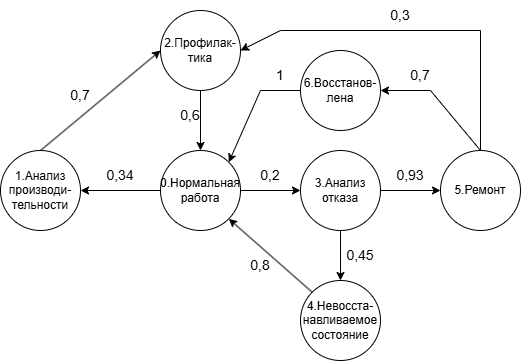

The diagram above was exported from draw.io. Its source (the exported page's mxGraphModel, read from the mxfile embedded in the PNG):
<mxGraphModel dx="1869" dy="626" grid="1" gridSize="10" guides="1" tooltips="1" connect="1" arrows="1" fold="1" page="1" pageScale="1" pageWidth="827" pageHeight="1169" math="0" shadow="0">
  <root>
    <mxCell id="0" />
    <mxCell id="1" parent="0" />
    <mxCell id="VzXuiABDMyS8NdmFGen6-1" value="0.Нормальная работа" style="ellipse;whiteSpace=wrap;html=1;aspect=fixed;fillColor=#FFFFFF;" parent="1" vertex="1">
      <mxGeometry x="40" y="160" width="80" height="80" as="geometry" />
    </mxCell>
    <mxCell id="VzXuiABDMyS8NdmFGen6-2" value="1.Анализ&lt;div&gt;производи-тельности&lt;/div&gt;" style="ellipse;whiteSpace=wrap;html=1;aspect=fixed;" parent="1" vertex="1">
      <mxGeometry x="-120" y="160" width="80" height="80" as="geometry" />
    </mxCell>
    <mxCell id="VzXuiABDMyS8NdmFGen6-3" value="2.Профилак-&lt;div&gt;тика&lt;/div&gt;" style="ellipse;whiteSpace=wrap;html=1;aspect=fixed;" parent="1" vertex="1">
      <mxGeometry x="40" y="20" width="80" height="80" as="geometry" />
    </mxCell>
    <mxCell id="VzXuiABDMyS8NdmFGen6-5" value="6.Восстанов-лена" style="ellipse;whiteSpace=wrap;html=1;aspect=fixed;" parent="1" vertex="1">
      <mxGeometry x="180" y="60" width="80" height="80" as="geometry" />
    </mxCell>
    <mxCell id="VzXuiABDMyS8NdmFGen6-6" value="5.Ремонт" style="ellipse;whiteSpace=wrap;html=1;aspect=fixed;" parent="1" vertex="1">
      <mxGeometry x="320" y="160" width="80" height="80" as="geometry" />
    </mxCell>
    <mxCell id="VzXuiABDMyS8NdmFGen6-7" value="4.Невосста-&lt;div&gt;навливаемое&lt;/div&gt;&lt;div&gt;состояние&lt;/div&gt;" style="ellipse;whiteSpace=wrap;html=1;aspect=fixed;fillColor=#FFFFFF;fontColor=#000000;" parent="1" vertex="1">
      <mxGeometry x="180" y="290" width="80" height="80" as="geometry" />
    </mxCell>
    <mxCell id="VzXuiABDMyS8NdmFGen6-8" value="3.Анализ&lt;div&gt;отказа&lt;/div&gt;" style="ellipse;whiteSpace=wrap;html=1;aspect=fixed;" parent="1" vertex="1">
      <mxGeometry x="180" y="160" width="80" height="80" as="geometry" />
    </mxCell>
    <mxCell id="VzXuiABDMyS8NdmFGen6-16" value="" style="endArrow=classic;html=1;rounded=0;entryX=0.5;entryY=0;entryDx=0;entryDy=0;exitX=0.5;exitY=1;exitDx=0;exitDy=0;" parent="1" source="VzXuiABDMyS8NdmFGen6-8" target="VzXuiABDMyS8NdmFGen6-7" edge="1">
      <mxGeometry width="50" height="50" relative="1" as="geometry">
        <mxPoint x="180" y="470" as="sourcePoint" />
        <mxPoint x="230" y="420" as="targetPoint" />
      </mxGeometry>
    </mxCell>
    <mxCell id="VzXuiABDMyS8NdmFGen6-17" value="" style="endArrow=classic;html=1;rounded=0;entryX=0;entryY=0.5;entryDx=0;entryDy=0;exitX=1;exitY=0.5;exitDx=0;exitDy=0;" parent="1" source="VzXuiABDMyS8NdmFGen6-8" target="VzXuiABDMyS8NdmFGen6-6" edge="1">
      <mxGeometry width="50" height="50" relative="1" as="geometry">
        <mxPoint x="170" y="440" as="sourcePoint" />
        <mxPoint x="220" y="390" as="targetPoint" />
      </mxGeometry>
    </mxCell>
    <mxCell id="VzXuiABDMyS8NdmFGen6-22" value="" style="endArrow=classic;html=1;rounded=0;entryX=1;entryY=0.5;entryDx=0;entryDy=0;exitX=0;exitY=0.5;exitDx=0;exitDy=0;" parent="1" source="VzXuiABDMyS8NdmFGen6-1" target="VzXuiABDMyS8NdmFGen6-2" edge="1">
      <mxGeometry width="50" height="50" relative="1" as="geometry">
        <mxPoint y="310" as="sourcePoint" />
        <mxPoint x="50" y="260" as="targetPoint" />
      </mxGeometry>
    </mxCell>
    <mxCell id="VzXuiABDMyS8NdmFGen6-23" value="" style="endArrow=classic;html=1;rounded=0;entryX=0;entryY=0.5;entryDx=0;entryDy=0;exitX=0.5;exitY=0;exitDx=0;exitDy=0;" parent="1" source="VzXuiABDMyS8NdmFGen6-2" target="VzXuiABDMyS8NdmFGen6-3" edge="1">
      <mxGeometry width="50" height="50" relative="1" as="geometry">
        <mxPoint x="-30" y="140" as="sourcePoint" />
        <mxPoint x="20" y="90" as="targetPoint" />
      </mxGeometry>
    </mxCell>
    <mxCell id="VzXuiABDMyS8NdmFGen6-24" value="" style="endArrow=classic;html=1;rounded=0;entryX=0.5;entryY=0;entryDx=0;entryDy=0;exitX=0.5;exitY=1;exitDx=0;exitDy=0;" parent="1" source="VzXuiABDMyS8NdmFGen6-3" target="VzXuiABDMyS8NdmFGen6-1" edge="1">
      <mxGeometry width="50" height="50" relative="1" as="geometry">
        <mxPoint x="-90" y="120" as="sourcePoint" />
        <mxPoint x="-40" y="70" as="targetPoint" />
      </mxGeometry>
    </mxCell>
    <mxCell id="VzXuiABDMyS8NdmFGen6-25" value="" style="endArrow=classic;html=1;rounded=0;entryX=0;entryY=0.5;entryDx=0;entryDy=0;exitX=1;exitY=0.5;exitDx=0;exitDy=0;" parent="1" source="VzXuiABDMyS8NdmFGen6-1" target="VzXuiABDMyS8NdmFGen6-8" edge="1">
      <mxGeometry width="50" height="50" relative="1" as="geometry">
        <mxPoint x="70" y="330" as="sourcePoint" />
        <mxPoint x="120" y="280" as="targetPoint" />
      </mxGeometry>
    </mxCell>
    <mxCell id="VzXuiABDMyS8NdmFGen6-26" value="" style="endArrow=classic;html=1;rounded=0;entryX=1;entryY=0.5;entryDx=0;entryDy=0;exitX=0.5;exitY=0;exitDx=0;exitDy=0;" parent="1" source="VzXuiABDMyS8NdmFGen6-6" target="VzXuiABDMyS8NdmFGen6-5" edge="1">
      <mxGeometry width="50" height="50" relative="1" as="geometry">
        <mxPoint x="520" y="240" as="sourcePoint" />
        <mxPoint x="570" y="190" as="targetPoint" />
        <Array as="points">
          <mxPoint x="310" y="100" />
        </Array>
      </mxGeometry>
    </mxCell>
    <mxCell id="VzXuiABDMyS8NdmFGen6-27" value="" style="endArrow=classic;html=1;rounded=0;exitX=0.5;exitY=0;exitDx=0;exitDy=0;entryX=1;entryY=0.5;entryDx=0;entryDy=0;" parent="1" source="VzXuiABDMyS8NdmFGen6-6" target="VzXuiABDMyS8NdmFGen6-3" edge="1">
      <mxGeometry width="50" height="50" relative="1" as="geometry">
        <mxPoint x="110" y="370" as="sourcePoint" />
        <mxPoint x="510" y="100" as="targetPoint" />
        <Array as="points">
          <mxPoint x="360" y="40" />
          <mxPoint x="160" y="40" />
        </Array>
      </mxGeometry>
    </mxCell>
    <mxCell id="VzXuiABDMyS8NdmFGen6-28" value="" style="endArrow=classic;html=1;rounded=0;entryX=1;entryY=0;entryDx=0;entryDy=0;exitX=0;exitY=0.5;exitDx=0;exitDy=0;" parent="1" source="VzXuiABDMyS8NdmFGen6-5" target="VzXuiABDMyS8NdmFGen6-1" edge="1">
      <mxGeometry width="50" height="50" relative="1" as="geometry">
        <mxPoint x="190" y="130" as="sourcePoint" />
        <mxPoint x="240" y="80" as="targetPoint" />
        <Array as="points">
          <mxPoint x="140" y="100" />
        </Array>
      </mxGeometry>
    </mxCell>
    <mxCell id="VzXuiABDMyS8NdmFGen6-29" value="&lt;font style=&quot;font-size: 14px;&quot;&gt;0,34&lt;/font&gt;" style="text;html=1;whiteSpace=wrap;strokeColor=none;fillColor=none;align=center;verticalAlign=middle;rounded=0;" parent="1" vertex="1">
      <mxGeometry x="-30" y="170" width="60" height="30" as="geometry" />
    </mxCell>
    <mxCell id="VzXuiABDMyS8NdmFGen6-31" value="&lt;span style=&quot;font-size: 14px;&quot;&gt;0,2&lt;/span&gt;" style="text;html=1;whiteSpace=wrap;strokeColor=none;fillColor=none;align=center;verticalAlign=middle;rounded=0;" parent="1" vertex="1">
      <mxGeometry x="120" y="170" width="60" height="30" as="geometry" />
    </mxCell>
    <mxCell id="VzXuiABDMyS8NdmFGen6-32" value="&lt;font style=&quot;font-size: 14px;&quot;&gt;0,7&lt;/font&gt;" style="text;html=1;whiteSpace=wrap;strokeColor=none;fillColor=none;align=center;verticalAlign=middle;rounded=0;" parent="1" vertex="1">
      <mxGeometry x="-70" y="90" width="60" height="30" as="geometry" />
    </mxCell>
    <mxCell id="VzXuiABDMyS8NdmFGen6-33" value="&lt;span style=&quot;font-size: 14px;&quot;&gt;0,45&lt;/span&gt;" style="text;html=1;whiteSpace=wrap;strokeColor=none;fillColor=none;align=center;verticalAlign=middle;rounded=0;" parent="1" vertex="1">
      <mxGeometry x="210" y="250" width="60" height="30" as="geometry" />
    </mxCell>
    <mxCell id="VzXuiABDMyS8NdmFGen6-34" value="&lt;font style=&quot;font-size: 14px;&quot;&gt;0,93&lt;/font&gt;" style="text;html=1;whiteSpace=wrap;strokeColor=none;fillColor=none;align=center;verticalAlign=middle;rounded=0;" parent="1" vertex="1">
      <mxGeometry x="260" y="170" width="60" height="30" as="geometry" />
    </mxCell>
    <mxCell id="VzXuiABDMyS8NdmFGen6-35" value="&lt;font style=&quot;font-size: 14px;&quot;&gt;0,7&lt;/font&gt;" style="text;html=1;whiteSpace=wrap;strokeColor=none;fillColor=none;align=center;verticalAlign=middle;rounded=0;" parent="1" vertex="1">
      <mxGeometry x="270" y="70" width="60" height="30" as="geometry" />
    </mxCell>
    <mxCell id="VzXuiABDMyS8NdmFGen6-36" value="&lt;font style=&quot;font-size: 14px;&quot;&gt;0,3&lt;/font&gt;" style="text;html=1;whiteSpace=wrap;strokeColor=none;fillColor=none;align=center;verticalAlign=middle;rounded=0;" parent="1" vertex="1">
      <mxGeometry x="250" y="10" width="60" height="30" as="geometry" />
    </mxCell>
    <mxCell id="VzXuiABDMyS8NdmFGen6-37" value="&lt;font style=&quot;font-size: 14px;&quot;&gt;1&lt;/font&gt;" style="text;html=1;whiteSpace=wrap;strokeColor=none;fillColor=none;align=center;verticalAlign=middle;rounded=0;" parent="1" vertex="1">
      <mxGeometry x="130" y="70" width="60" height="30" as="geometry" />
    </mxCell>
    <mxCell id="MJ1L8rjZNS6LaTywrSy2-1" value="&lt;font style=&quot;font-size: 14px;&quot;&gt;0,6&lt;/font&gt;" style="text;html=1;whiteSpace=wrap;strokeColor=none;fillColor=none;align=center;verticalAlign=middle;rounded=0;" parent="1" vertex="1">
      <mxGeometry x="40" y="110" width="60" height="30" as="geometry" />
    </mxCell>
    <mxCell id="K_V8E4x-A3p0cTfabMLM-1" value="" style="endArrow=classic;html=1;rounded=0;entryX=1;entryY=1;entryDx=0;entryDy=0;exitX=0;exitY=0;exitDx=0;exitDy=0;" parent="1" source="VzXuiABDMyS8NdmFGen6-7" target="VzXuiABDMyS8NdmFGen6-1" edge="1">
      <mxGeometry width="50" height="50" relative="1" as="geometry">
        <mxPoint x="20" y="350" as="sourcePoint" />
        <mxPoint x="70" y="300" as="targetPoint" />
      </mxGeometry>
    </mxCell>
    <mxCell id="K_V8E4x-A3p0cTfabMLM-2" value="&lt;font style=&quot;font-size: 14px;&quot;&gt;0,8&lt;/font&gt;" style="text;html=1;whiteSpace=wrap;strokeColor=none;fillColor=none;align=center;verticalAlign=middle;rounded=0;" parent="1" vertex="1">
      <mxGeometry x="110" y="260" width="60" height="30" as="geometry" />
    </mxCell>
  </root>
</mxGraphModel>